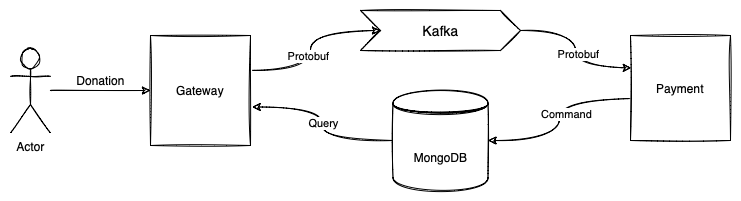

The diagram above was exported from draw.io. Its source (the exported page's mxGraphModel, read from the mxfile embedded in the PNG):
<mxGraphModel dx="1234" dy="744" grid="1" gridSize="10" guides="1" tooltips="1" connect="1" arrows="1" fold="1" page="1" pageScale="1" pageWidth="850" pageHeight="1100" math="0" shadow="0">
  <root>
    <mxCell id="0" />
    <mxCell id="1" parent="0" />
    <mxCell id="EntWlUb-wpsBeoq_m5JE-12" style="edgeStyle=orthogonalEdgeStyle;sketch=1;orthogonalLoop=1;jettySize=auto;html=1;entryX=0;entryY=0;entryDx=20;entryDy=20;entryPerimeter=0;curved=1;exitX=1;exitY=0.317;exitDx=0;exitDy=0;exitPerimeter=0;" edge="1" parent="1" source="EntWlUb-wpsBeoq_m5JE-7" target="EntWlUb-wpsBeoq_m5JE-9">
      <mxGeometry relative="1" as="geometry">
        <Array as="points">
          <mxPoint x="350" y="320" />
          <mxPoint x="350" y="280" />
        </Array>
      </mxGeometry>
    </mxCell>
    <mxCell id="EntWlUb-wpsBeoq_m5JE-19" value="Protobuf" style="edgeLabel;html=1;align=center;verticalAlign=middle;resizable=0;points=[];" vertex="1" connectable="0" parent="EntWlUb-wpsBeoq_m5JE-12">
      <mxGeometry x="-0.131" y="3" relative="1" as="geometry">
        <mxPoint as="offset" />
      </mxGeometry>
    </mxCell>
    <mxCell id="EntWlUb-wpsBeoq_m5JE-7" value="Gateway" style="rounded=0;whiteSpace=wrap;html=1;sketch=1;" vertex="1" parent="1">
      <mxGeometry x="190" y="285" width="100" height="110" as="geometry" />
    </mxCell>
    <mxCell id="EntWlUb-wpsBeoq_m5JE-17" style="edgeStyle=orthogonalEdgeStyle;curved=1;sketch=1;orthogonalLoop=1;jettySize=auto;html=1;entryX=1;entryY=0.5;entryDx=0;entryDy=0;exitX=0.017;exitY=0.6;exitDx=0;exitDy=0;exitPerimeter=0;" edge="1" parent="1" source="EntWlUb-wpsBeoq_m5JE-8" target="EntWlUb-wpsBeoq_m5JE-11">
      <mxGeometry relative="1" as="geometry" />
    </mxCell>
    <mxCell id="EntWlUb-wpsBeoq_m5JE-21" value="Command" style="edgeLabel;html=1;align=center;verticalAlign=middle;resizable=0;points=[];" vertex="1" connectable="0" parent="EntWlUb-wpsBeoq_m5JE-17">
      <mxGeometry x="-0.0522" y="7" relative="1" as="geometry">
        <mxPoint as="offset" />
      </mxGeometry>
    </mxCell>
    <mxCell id="EntWlUb-wpsBeoq_m5JE-8" value="Payment" style="rounded=0;whiteSpace=wrap;html=1;sketch=1;" vertex="1" parent="1">
      <mxGeometry x="670" y="285" width="100" height="105" as="geometry" />
    </mxCell>
    <mxCell id="EntWlUb-wpsBeoq_m5JE-13" style="edgeStyle=orthogonalEdgeStyle;curved=1;sketch=1;orthogonalLoop=1;jettySize=auto;html=1;entryX=0.008;entryY=0.308;entryDx=0;entryDy=0;entryPerimeter=0;" edge="1" parent="1" source="EntWlUb-wpsBeoq_m5JE-9" target="EntWlUb-wpsBeoq_m5JE-8">
      <mxGeometry relative="1" as="geometry" />
    </mxCell>
    <mxCell id="EntWlUb-wpsBeoq_m5JE-20" value="Protobuf" style="edgeLabel;html=1;align=center;verticalAlign=middle;resizable=0;points=[];" vertex="1" connectable="0" parent="EntWlUb-wpsBeoq_m5JE-13">
      <mxGeometry x="0.0509" y="2" relative="1" as="geometry">
        <mxPoint as="offset" />
      </mxGeometry>
    </mxCell>
    <mxCell id="EntWlUb-wpsBeoq_m5JE-9" value="Kafka" style="html=1;shape=mxgraph.infographic.ribbonSimple;notch1=20;notch2=20;align=center;verticalAlign=middle;fontSize=14;fontStyle=0;fillColor=#FFFFFF;sketch=1;" vertex="1" parent="1">
      <mxGeometry x="400" y="260" width="160" height="40" as="geometry" />
    </mxCell>
    <mxCell id="EntWlUb-wpsBeoq_m5JE-18" style="edgeStyle=orthogonalEdgeStyle;curved=1;sketch=1;orthogonalLoop=1;jettySize=auto;html=1;entryX=1.017;entryY=0.65;entryDx=0;entryDy=0;entryPerimeter=0;" edge="1" parent="1" source="EntWlUb-wpsBeoq_m5JE-11" target="EntWlUb-wpsBeoq_m5JE-7">
      <mxGeometry relative="1" as="geometry" />
    </mxCell>
    <mxCell id="EntWlUb-wpsBeoq_m5JE-22" value="Query" style="edgeLabel;html=1;align=center;verticalAlign=middle;resizable=0;points=[];" vertex="1" connectable="0" parent="EntWlUb-wpsBeoq_m5JE-18">
      <mxGeometry x="0.0228" y="-1" relative="1" as="geometry">
        <mxPoint as="offset" />
      </mxGeometry>
    </mxCell>
    <mxCell id="EntWlUb-wpsBeoq_m5JE-11" value="MongoDB" style="shape=datastore;whiteSpace=wrap;html=1;sketch=1;" vertex="1" parent="1">
      <mxGeometry x="432.5" y="340" width="95" height="100" as="geometry" />
    </mxCell>
    <mxCell id="EntWlUb-wpsBeoq_m5JE-24" style="edgeStyle=orthogonalEdgeStyle;curved=1;sketch=1;orthogonalLoop=1;jettySize=auto;html=1;entryX=0;entryY=0.5;entryDx=0;entryDy=0;" edge="1" parent="1" source="EntWlUb-wpsBeoq_m5JE-23" target="EntWlUb-wpsBeoq_m5JE-7">
      <mxGeometry relative="1" as="geometry" />
    </mxCell>
    <mxCell id="EntWlUb-wpsBeoq_m5JE-23" value="Actor" style="shape=umlActor;verticalLabelPosition=bottom;verticalAlign=top;html=1;outlineConnect=0;sketch=1;" vertex="1" parent="1">
      <mxGeometry x="50" y="297.5" width="40" height="85" as="geometry" />
    </mxCell>
    <mxCell id="EntWlUb-wpsBeoq_m5JE-25" value="Donation" style="text;html=1;resizable=0;autosize=1;align=center;verticalAlign=middle;points=[];fillColor=none;strokeColor=none;rounded=0;sketch=1;" vertex="1" parent="1">
      <mxGeometry x="110" y="320" width="60" height="20" as="geometry" />
    </mxCell>
  </root>
</mxGraphModel>